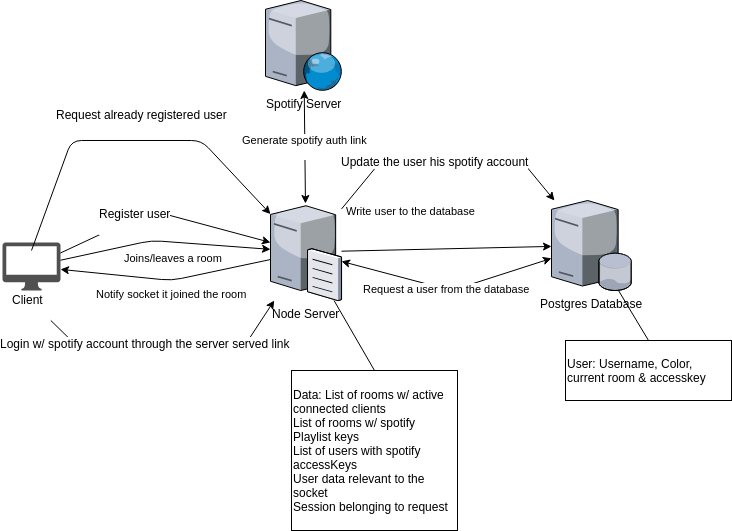

The diagram above was exported from draw.io. Its source (the exported page's mxGraphModel, read from the mxfile embedded in the PNG):
<mxGraphModel dx="2003" dy="1664" grid="1" gridSize="10" guides="1" tooltips="1" connect="1" arrows="1" fold="1" page="1" pageScale="1" pageWidth="850" pageHeight="1100" background="#ffffff" math="0" shadow="0">
  <root>
    <mxCell id="0" />
    <mxCell id="1" parent="0" />
    <mxCell id="4" value="Postgres Database" style="verticalLabelPosition=bottom;aspect=fixed;html=1;verticalAlign=top;strokeColor=none;outlineConnect=0;shape=mxgraph.citrix.database_server;" vertex="1" parent="1">
      <mxGeometry x="-180" y="-570" width="80" height="90" as="geometry" />
    </mxCell>
    <mxCell id="5" value="Node Server" style="verticalLabelPosition=bottom;aspect=fixed;html=1;verticalAlign=top;strokeColor=none;outlineConnect=0;shape=mxgraph.citrix.file_server;" vertex="1" parent="1">
      <mxGeometry x="-461" y="-567" width="71" height="97" as="geometry" />
    </mxCell>
    <mxCell id="6" value="Spotify Server&lt;br&gt;&lt;br&gt;" style="verticalLabelPosition=bottom;aspect=fixed;html=1;verticalAlign=top;strokeColor=none;outlineConnect=0;shape=mxgraph.citrix.web_server;" vertex="1" parent="1">
      <mxGeometry x="-466" y="-770" width="76.5" height="90" as="geometry" />
    </mxCell>
    <mxCell id="8" value="" style="shadow=0;dashed=0;html=1;strokeColor=none;fillColor=#505050;labelPosition=center;verticalLabelPosition=bottom;verticalAlign=top;outlineConnect=0;shape=mxgraph.office.devices.mac_client;" vertex="1" parent="1">
      <mxGeometry x="-729" y="-528" width="58" height="48" as="geometry" />
    </mxCell>
    <mxCell id="9" value="Client&lt;br&gt;&lt;br&gt;" style="text;html=1;resizable=0;points=[];autosize=1;align=left;verticalAlign=top;spacingTop=-4;" vertex="1" parent="1">
      <mxGeometry x="-721" y="-480" width="50" height="30" as="geometry" />
    </mxCell>
    <mxCell id="11" value="&lt;div style=&quot;text-align: left&quot;&gt;&lt;span&gt;Data: List of rooms w/ active connected clients&lt;br&gt;List of rooms w/ spotify Playlist keys&lt;/span&gt;&lt;/div&gt;&lt;div style=&quot;text-align: left&quot;&gt;&lt;span&gt;List of users with spotify accessKeys&lt;/span&gt;&lt;/div&gt;&lt;div style=&quot;text-align: left&quot;&gt;&lt;span&gt;User data relevant to the socket&lt;/span&gt;&lt;/div&gt;&lt;div style=&quot;text-align: left&quot;&gt;&lt;span&gt;Session belonging to request&lt;/span&gt;&lt;/div&gt;" style="rounded=0;whiteSpace=wrap;html=1;" vertex="1" parent="1">
      <mxGeometry x="-440" y="-400" width="166" height="160" as="geometry" />
    </mxCell>
    <mxCell id="12" value="Joins/leaves a room&lt;br&gt;&lt;br&gt;" style="endArrow=classic;html=1;" edge="1" parent="1" source="8" target="5">
      <mxGeometry x="0.1589" y="-24" width="50" height="50" relative="1" as="geometry">
        <mxPoint x="-610" y="-480" as="sourcePoint" />
        <mxPoint x="-560" y="-530" as="targetPoint" />
        <Array as="points">
          <mxPoint x="-580" y="-530" />
        </Array>
        <mxPoint x="-6" y="-2" as="offset" />
      </mxGeometry>
    </mxCell>
    <mxCell id="13" value="Notify socket it joined the room&lt;br&gt;&lt;br&gt;" style="endArrow=classic;html=1;" edge="1" parent="1" source="5" target="8">
      <mxGeometry x="-0.0447" y="20" width="50" height="50" relative="1" as="geometry">
        <mxPoint x="-580" y="-410" as="sourcePoint" />
        <mxPoint x="-530" y="-460" as="targetPoint" />
        <Array as="points">
          <mxPoint x="-560" y="-490" />
        </Array>
        <mxPoint x="3" as="offset" />
      </mxGeometry>
    </mxCell>
    <mxCell id="14" value="" style="endArrow=classic;html=1;" edge="1" parent="1" source="8" target="5">
      <mxGeometry width="50" height="50" relative="1" as="geometry">
        <mxPoint x="-660" y="-580" as="sourcePoint" />
        <mxPoint x="-610" y="-630" as="targetPoint" />
        <Array as="points">
          <mxPoint x="-580" y="-560" />
        </Array>
      </mxGeometry>
    </mxCell>
    <mxCell id="15" value="Register user&lt;br&gt;&lt;br&gt;" style="text;html=1;resizable=0;points=[];align=center;verticalAlign=middle;labelBackgroundColor=#ffffff;" vertex="1" connectable="0" parent="14">
      <mxGeometry x="-0.275" y="-1" relative="1" as="geometry">
        <mxPoint as="offset" />
      </mxGeometry>
    </mxCell>
    <mxCell id="16" value="Write user to the database" style="endArrow=classic;html=1;" edge="1" parent="1" source="5" target="4">
      <mxGeometry x="-0.3249" y="39" width="50" height="50" relative="1" as="geometry">
        <mxPoint x="-300" y="-510" as="sourcePoint" />
        <mxPoint x="-250" y="-560" as="targetPoint" />
        <mxPoint x="-1" as="offset" />
      </mxGeometry>
    </mxCell>
    <mxCell id="20" value="Request a user from the database" style="endArrow=classic;startArrow=classic;html=1;" edge="1" parent="1" source="5" target="4">
      <mxGeometry width="50" height="50" relative="1" as="geometry">
        <mxPoint x="-250" y="-430" as="sourcePoint" />
        <mxPoint x="-200" y="-480" as="targetPoint" />
        <Array as="points">
          <mxPoint x="-280" y="-480" />
        </Array>
      </mxGeometry>
    </mxCell>
    <mxCell id="21" value="" style="endArrow=classic;html=1;" edge="1" parent="1" target="5">
      <mxGeometry width="50" height="50" relative="1" as="geometry">
        <mxPoint x="-700" y="-520" as="sourcePoint" />
        <mxPoint x="-420" y="-630" as="targetPoint" />
        <Array as="points">
          <mxPoint x="-660" y="-630" />
          <mxPoint x="-530" y="-630" />
        </Array>
      </mxGeometry>
    </mxCell>
    <mxCell id="22" value="Request already registered user&lt;br&gt;&lt;br&gt;" style="text;html=1;resizable=0;points=[];align=center;verticalAlign=middle;labelBackgroundColor=#ffffff;" vertex="1" connectable="0" parent="21">
      <mxGeometry x="-0.0406" y="1" relative="1" as="geometry">
        <mxPoint x="20" y="-19" as="offset" />
      </mxGeometry>
    </mxCell>
    <mxCell id="24" value="" style="endArrow=none;html=1;entryX=0.5;entryY=0;" edge="1" parent="1" source="5" target="11">
      <mxGeometry width="50" height="50" relative="1" as="geometry">
        <mxPoint x="-530" y="-310" as="sourcePoint" />
        <mxPoint x="-480" y="-360" as="targetPoint" />
      </mxGeometry>
    </mxCell>
    <mxCell id="25" value="" style="endArrow=classic;html=1;" edge="1" parent="1" source="9" target="5">
      <mxGeometry width="50" height="50" relative="1" as="geometry">
        <mxPoint x="-560" y="-340" as="sourcePoint" />
        <mxPoint x="-510" y="-390" as="targetPoint" />
        <Array as="points">
          <mxPoint x="-650" y="-420" />
          <mxPoint x="-570" y="-420" />
          <mxPoint x="-490" y="-420" />
        </Array>
      </mxGeometry>
    </mxCell>
    <mxCell id="26" value="Login w/ spotify account through the server served link&lt;br&gt;&lt;br&gt;" style="text;html=1;resizable=0;points=[];align=center;verticalAlign=middle;labelBackgroundColor=#ffffff;" vertex="1" connectable="0" parent="25">
      <mxGeometry x="-0.1958" y="1" relative="1" as="geometry">
        <mxPoint as="offset" />
      </mxGeometry>
    </mxCell>
    <mxCell id="29" value="Generate spotify auth link&lt;br&gt;&lt;br&gt;" style="endArrow=classic;startArrow=classic;html=1;" edge="1" parent="1" source="5" target="6">
      <mxGeometry width="50" height="50" relative="1" as="geometry">
        <mxPoint x="-450" y="-590" as="sourcePoint" />
        <mxPoint x="-400" y="-640" as="targetPoint" />
      </mxGeometry>
    </mxCell>
    <mxCell id="30" value="" style="endArrow=classic;html=1;" edge="1" parent="1" source="5" target="4">
      <mxGeometry width="50" height="50" relative="1" as="geometry">
        <mxPoint x="-300" y="-590" as="sourcePoint" />
        <mxPoint x="-250" y="-640" as="targetPoint" />
        <Array as="points">
          <mxPoint x="-350" y="-610" />
          <mxPoint x="-280" y="-610" />
          <mxPoint x="-210" y="-610" />
        </Array>
      </mxGeometry>
    </mxCell>
    <mxCell id="31" value="Update the user his spotify account" style="text;html=1;resizable=0;points=[];align=center;verticalAlign=middle;labelBackgroundColor=#ffffff;" vertex="1" connectable="0" parent="30">
      <mxGeometry x="-0.0924" relative="1" as="geometry">
        <mxPoint as="offset" />
      </mxGeometry>
    </mxCell>
    <mxCell id="37" value="&lt;div style=&quot;text-align: left&quot;&gt;User: Username, Color, current room &amp;amp; accesskey&lt;/div&gt;" style="rounded=0;whiteSpace=wrap;html=1;" vertex="1" parent="1">
      <mxGeometry x="-166" y="-430" width="166" height="60" as="geometry" />
    </mxCell>
    <mxCell id="38" value="" style="endArrow=none;html=1;exitX=0.5;exitY=0;" edge="1" parent="1" source="37" target="4">
      <mxGeometry width="50" height="50" relative="1" as="geometry">
        <mxPoint x="-50" y="-430" as="sourcePoint" />
        <mxPoint y="-480" as="targetPoint" />
      </mxGeometry>
    </mxCell>
  </root>
</mxGraphModel>